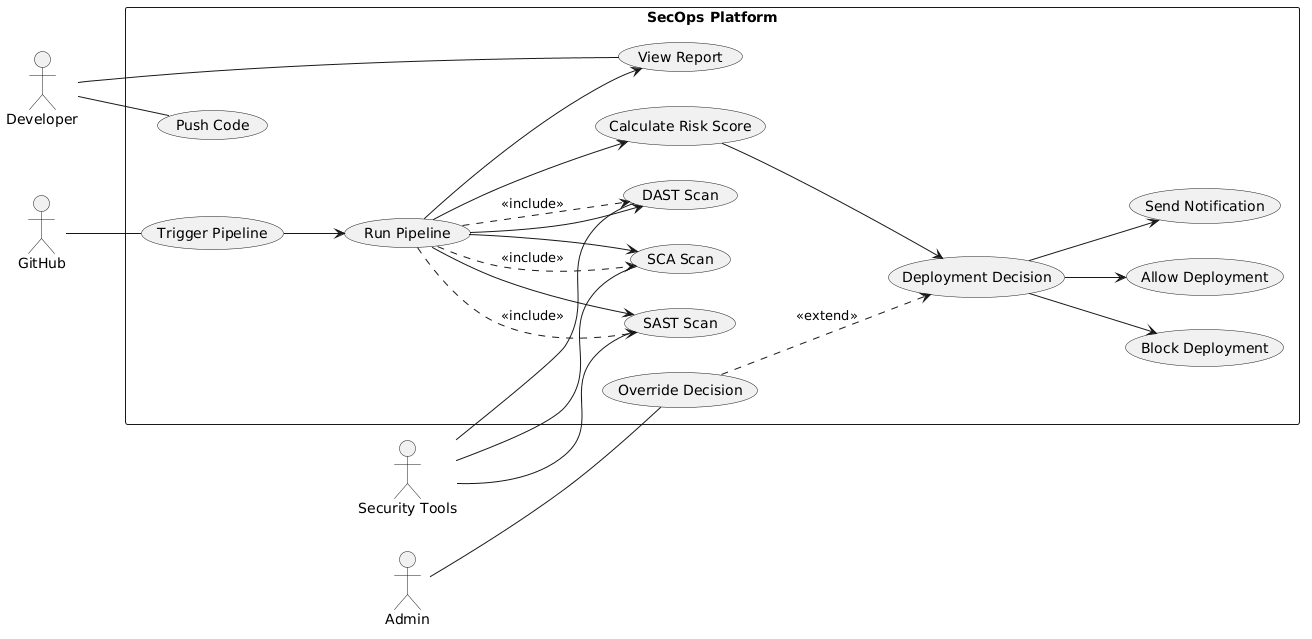

The diagram above was rendered by PlantUML. Its source (embedded in the PNG):
@startuml
left to right direction

actor Developer
actor Admin
actor "GitHub" as GitHub
actor "Security Tools" as Tools

rectangle "SecOps Platform" {

  Developer -- (Push Code)
  GitHub -- (Trigger Pipeline)

  (Trigger Pipeline) --> (Run Pipeline)

  (Run Pipeline) --> (SAST Scan)
  (Run Pipeline) --> (SCA Scan)
  (Run Pipeline) --> (DAST Scan)

  Tools -- (SAST Scan)
  Tools -- (SCA Scan)
  Tools -- (DAST Scan)

  (Run Pipeline) --> (Calculate Risk Score)
  (Calculate Risk Score) --> (Deployment Decision)

  (Deployment Decision) --> (Block Deployment)
  (Deployment Decision) --> (Allow Deployment)

  (Run Pipeline) --> (View Report)
  Developer -- (View Report)

  (Deployment Decision) --> (Send Notification)

  Admin -- (Override Decision)
  (Override Decision) ..> (Deployment Decision) : <<extend>>

  (Run Pipeline) ..> (SAST Scan) : <<include>>
  (Run Pipeline) ..> (SCA Scan) : <<include>>
  (Run Pipeline) ..> (DAST Scan) : <<include>>
}
@enduml